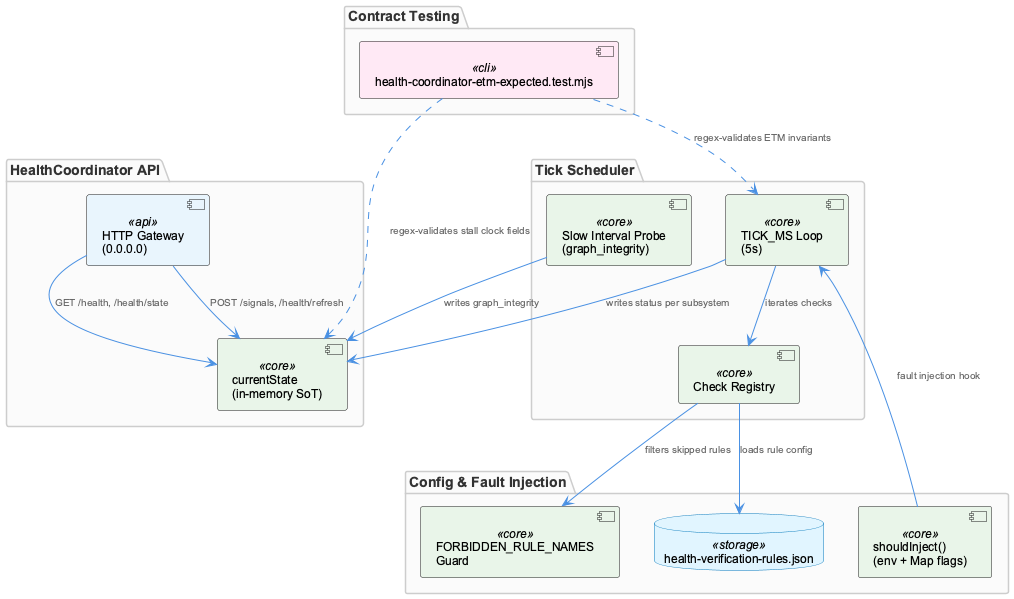

The diagram above was rendered by PlantUML. Its source (embedded in the PNG):
@startuml
!include /Users/Q284340/Agentic/coding/docs/puml/_standard-style.puml

package "HealthCoordinator API" {
  component "HTTP Gateway\n(0.0.0.0)" as http <<api>>
  component "currentState\n(in-memory SoT)" as state <<core>>
}

package "Tick Scheduler" {
  component "TICK_MS Loop\n(5s)" as tick <<core>>
  component "Check Registry" as registry <<core>>
  component "Slow Interval Probe\n(graph_integrity)" as slow <<core>>
}

package "Config & Fault Injection" {
  database "health-verification-rules.json" as rules <<storage>>
  component "FORBIDDEN_RULE_NAMES\nGuard" as forbidden <<core>>
  component "shouldInject()\n(env + Map flags)" as inject <<core>>
}

package "Contract Testing" {
  component "health-coordinator-etm-expected.test.mjs" as tests <<cli>>
}

http --> state : "GET /health, /health/state"
http --> state : "POST /signals, /health/refresh"
tick --> registry : "iterates checks"
registry --> rules : "loads rule config"
registry --> forbidden : "filters skipped rules"
tick --> state : "writes status per subsystem"
slow --> state : "writes graph_integrity"
inject --> tick : "fault injection hook"
tests ..> tick : "regex-validates ETM invariants"
tests ..> state : "regex-validates stall clock fields"

@enduml